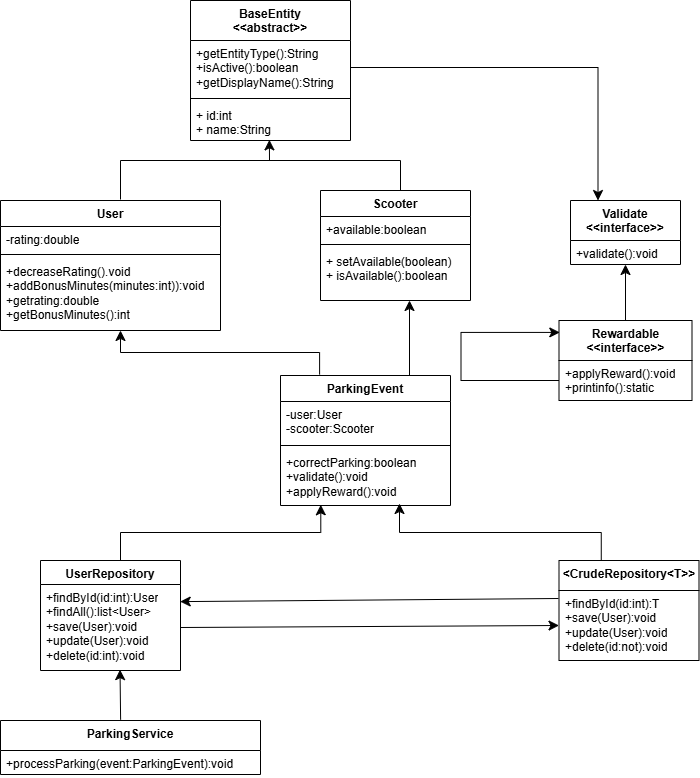

The diagram above was exported from draw.io. Its source (the exported page's mxGraphModel, read from the mxfile embedded in the PNG):
<mxGraphModel dx="982" dy="1353" grid="1" gridSize="10" guides="1" tooltips="1" connect="1" arrows="1" fold="1" page="1" pageScale="1" pageWidth="827" pageHeight="1169" math="0" shadow="0">
  <root>
    <mxCell id="0" />
    <mxCell id="1" parent="0" />
    <mxCell id="J_PlmCI9tZS7khDzRKRU-16" parent="1" style="swimlane;fontStyle=1;align=center;verticalAlign=top;childLayout=stackLayout;horizontal=1;startSize=40;horizontalStack=0;resizeParent=1;resizeParentMax=0;resizeLast=0;collapsible=1;marginBottom=0;whiteSpace=wrap;html=1;" value="BaseEntity&lt;div&gt;&amp;lt;&amp;lt;abstract&amp;gt;&amp;gt;&lt;br&gt;&lt;div&gt;&lt;br&gt;&lt;/div&gt;&lt;/div&gt;" vertex="1">
      <mxGeometry height="140" width="160" x="270" y="80" as="geometry" />
    </mxCell>
    <mxCell id="J_PlmCI9tZS7khDzRKRU-17" parent="J_PlmCI9tZS7khDzRKRU-16" style="text;strokeColor=none;fillColor=none;align=left;verticalAlign=top;spacingLeft=4;spacingRight=4;overflow=hidden;rotatable=0;points=[[0,0.5],[1,0.5]];portConstraint=eastwest;whiteSpace=wrap;html=1;" value="+getEntityType():String&lt;br&gt;+isActive():boolean&lt;br&gt;+getDisplayName():String" vertex="1">
      <mxGeometry height="54" width="160" y="40" as="geometry" />
    </mxCell>
    <mxCell id="J_PlmCI9tZS7khDzRKRU-18" parent="J_PlmCI9tZS7khDzRKRU-16" style="line;strokeWidth=1;fillColor=none;align=left;verticalAlign=middle;spacingTop=-1;spacingLeft=3;spacingRight=3;rotatable=0;labelPosition=right;points=[];portConstraint=eastwest;strokeColor=inherit;" value="" vertex="1">
      <mxGeometry height="8" width="160" y="94" as="geometry" />
    </mxCell>
    <mxCell id="J_PlmCI9tZS7khDzRKRU-19" parent="J_PlmCI9tZS7khDzRKRU-16" style="text;strokeColor=none;fillColor=none;align=left;verticalAlign=top;spacingLeft=4;spacingRight=4;overflow=hidden;rotatable=0;points=[[0,0.5],[1,0.5]];portConstraint=eastwest;whiteSpace=wrap;html=1;" value="&lt;span style=&quot;background-color: transparent;&quot;&gt;+ id:int&lt;/span&gt;&lt;div&gt;&lt;span style=&quot;white-space: normal;&quot;&gt;+ name:String&lt;/span&gt;&lt;/div&gt;" vertex="1">
      <mxGeometry height="38" width="160" y="102" as="geometry" />
    </mxCell>
    <mxCell id="4e6gjYkGaXVmRl4J2_v1-4" parent="1" style="swimlane;fontStyle=1;align=center;verticalAlign=top;childLayout=stackLayout;horizontal=1;startSize=26;horizontalStack=0;resizeParent=1;resizeParentMax=0;resizeLast=0;collapsible=1;marginBottom=0;whiteSpace=wrap;html=1;" value="Scooter" vertex="1">
      <mxGeometry height="110" width="150" x="400" y="270" as="geometry" />
    </mxCell>
    <mxCell id="4e6gjYkGaXVmRl4J2_v1-5" parent="4e6gjYkGaXVmRl4J2_v1-4" style="text;strokeColor=none;fillColor=none;align=left;verticalAlign=top;spacingLeft=4;spacingRight=4;overflow=hidden;rotatable=0;points=[[0,0.5],[1,0.5]];portConstraint=eastwest;whiteSpace=wrap;html=1;" value="+available:boolean" vertex="1">
      <mxGeometry height="24" width="150" y="26" as="geometry" />
    </mxCell>
    <mxCell id="4e6gjYkGaXVmRl4J2_v1-6" parent="4e6gjYkGaXVmRl4J2_v1-4" style="line;strokeWidth=1;fillColor=none;align=left;verticalAlign=middle;spacingTop=-1;spacingLeft=3;spacingRight=3;rotatable=0;labelPosition=right;points=[];portConstraint=eastwest;strokeColor=inherit;" value="" vertex="1">
      <mxGeometry height="8" width="150" y="50" as="geometry" />
    </mxCell>
    <mxCell id="4e6gjYkGaXVmRl4J2_v1-7" parent="4e6gjYkGaXVmRl4J2_v1-4" style="text;strokeColor=none;fillColor=none;align=left;verticalAlign=top;spacingLeft=4;spacingRight=4;overflow=hidden;rotatable=0;points=[[0,0.5],[1,0.5]];portConstraint=eastwest;whiteSpace=wrap;html=1;" value="&lt;span style=&quot;background-color: transparent;&quot;&gt;+ setAvailable(boolean)&lt;/span&gt;&lt;div&gt;&lt;span style=&quot;white-space: normal;&quot;&gt;+ isAvailable():boolean&lt;/span&gt;&lt;/div&gt;" vertex="1">
      <mxGeometry height="52" width="150" y="58" as="geometry" />
    </mxCell>
    <mxCell id="4e6gjYkGaXVmRl4J2_v1-8" parent="1" style="swimlane;fontStyle=1;align=center;verticalAlign=top;childLayout=stackLayout;horizontal=1;startSize=26;horizontalStack=0;resizeParent=1;resizeParentMax=0;resizeLast=0;collapsible=1;marginBottom=0;whiteSpace=wrap;html=1;" value="ParkingEvent" vertex="1">
      <mxGeometry height="130" width="170" x="360" y="455" as="geometry" />
    </mxCell>
    <mxCell id="4e6gjYkGaXVmRl4J2_v1-9" parent="4e6gjYkGaXVmRl4J2_v1-8" style="text;strokeColor=none;fillColor=none;align=left;verticalAlign=top;spacingLeft=4;spacingRight=4;overflow=hidden;rotatable=0;points=[[0,0.5],[1,0.5]];portConstraint=eastwest;whiteSpace=wrap;html=1;" value="-user:User&lt;div&gt;-scooter:Scooter&lt;/div&gt;" vertex="1">
      <mxGeometry height="40" width="170" y="26" as="geometry" />
    </mxCell>
    <mxCell id="4e6gjYkGaXVmRl4J2_v1-10" parent="4e6gjYkGaXVmRl4J2_v1-8" style="line;strokeWidth=1;fillColor=none;align=left;verticalAlign=middle;spacingTop=-1;spacingLeft=3;spacingRight=3;rotatable=0;labelPosition=right;points=[];portConstraint=eastwest;strokeColor=inherit;" value="" vertex="1">
      <mxGeometry height="8" width="170" y="66" as="geometry" />
    </mxCell>
    <mxCell id="4e6gjYkGaXVmRl4J2_v1-11" parent="4e6gjYkGaXVmRl4J2_v1-8" style="text;strokeColor=none;fillColor=none;align=left;verticalAlign=top;spacingLeft=4;spacingRight=4;overflow=hidden;rotatable=0;points=[[0,0.5],[1,0.5]];portConstraint=eastwest;whiteSpace=wrap;html=1;" value="+correctParking:boolean&lt;div&gt;+validate():void&lt;/div&gt;&lt;div&gt;+applyReward():void&lt;/div&gt;" vertex="1">
      <mxGeometry height="56" width="170" y="74" as="geometry" />
    </mxCell>
    <mxCell id="4e6gjYkGaXVmRl4J2_v1-12" parent="1" style="swimlane;fontStyle=1;align=center;verticalAlign=top;childLayout=stackLayout;horizontal=1;startSize=26;horizontalStack=0;resizeParent=1;resizeParentMax=0;resizeLast=0;collapsible=1;marginBottom=0;whiteSpace=wrap;html=1;" value="User" vertex="1">
      <mxGeometry height="130" width="220" x="80" y="280" as="geometry" />
    </mxCell>
    <mxCell id="4e6gjYkGaXVmRl4J2_v1-13" parent="4e6gjYkGaXVmRl4J2_v1-12" style="text;strokeColor=none;fillColor=none;align=left;verticalAlign=top;spacingLeft=4;spacingRight=4;overflow=hidden;rotatable=0;points=[[0,0.5],[1,0.5]];portConstraint=eastwest;whiteSpace=wrap;html=1;" value="-rating:double" vertex="1">
      <mxGeometry height="24" width="220" y="26" as="geometry" />
    </mxCell>
    <mxCell id="4e6gjYkGaXVmRl4J2_v1-14" parent="4e6gjYkGaXVmRl4J2_v1-12" style="line;strokeWidth=1;fillColor=none;align=left;verticalAlign=middle;spacingTop=-1;spacingLeft=3;spacingRight=3;rotatable=0;labelPosition=right;points=[];portConstraint=eastwest;strokeColor=inherit;" value="" vertex="1">
      <mxGeometry height="8" width="220" y="50" as="geometry" />
    </mxCell>
    <mxCell id="4e6gjYkGaXVmRl4J2_v1-15" parent="4e6gjYkGaXVmRl4J2_v1-12" style="text;strokeColor=none;fillColor=none;align=left;verticalAlign=top;spacingLeft=4;spacingRight=4;overflow=hidden;rotatable=0;points=[[0,0.5],[1,0.5]];portConstraint=eastwest;whiteSpace=wrap;html=1;" value="&lt;span style=&quot;background-color: transparent;&quot;&gt;+decreaseRating().void&lt;/span&gt;&lt;div&gt;&lt;span style=&quot;white-space: normal;&quot;&gt;+addBonusMinutes(minutes:int)):void&lt;/span&gt;&lt;/div&gt;&lt;div&gt;&lt;span style=&quot;white-space: normal;&quot;&gt;+getrating:double&lt;/span&gt;&lt;/div&gt;&lt;div&gt;&lt;span style=&quot;white-space: normal;&quot;&gt;+getBonusMinutes():int&lt;/span&gt;&lt;/div&gt;" vertex="1">
      <mxGeometry height="72" width="220" y="58" as="geometry" />
    </mxCell>
    <mxCell id="4e6gjYkGaXVmRl4J2_v1-16" parent="1" style="swimlane;fontStyle=1;align=center;verticalAlign=top;childLayout=stackLayout;horizontal=1;startSize=40;horizontalStack=0;resizeParent=1;resizeParentMax=0;resizeLast=0;collapsible=1;marginBottom=0;whiteSpace=wrap;html=1;" value="Validate&lt;div&gt;&amp;lt;&amp;lt;interface&amp;gt;&amp;gt;&lt;/div&gt;" vertex="1">
      <mxGeometry height="64" width="110" x="650" y="280" as="geometry" />
    </mxCell>
    <mxCell id="4e6gjYkGaXVmRl4J2_v1-17" parent="4e6gjYkGaXVmRl4J2_v1-16" style="text;strokeColor=none;fillColor=none;align=left;verticalAlign=top;spacingLeft=4;spacingRight=4;overflow=hidden;rotatable=0;points=[[0,0.5],[1,0.5]];portConstraint=eastwest;whiteSpace=wrap;html=1;" value="+validate():void" vertex="1">
      <mxGeometry height="24" width="110" y="40" as="geometry" />
    </mxCell>
    <mxCell id="4e6gjYkGaXVmRl4J2_v1-20" parent="1" style="swimlane;fontStyle=1;align=center;verticalAlign=top;childLayout=stackLayout;horizontal=1;startSize=30;horizontalStack=0;resizeParent=1;resizeParentMax=0;resizeLast=0;collapsible=1;marginBottom=0;whiteSpace=wrap;html=1;" value="ParkingService" vertex="1">
      <mxGeometry height="54" width="260" x="80" y="800" as="geometry" />
    </mxCell>
    <mxCell id="4e6gjYkGaXVmRl4J2_v1-21" parent="4e6gjYkGaXVmRl4J2_v1-20" style="text;strokeColor=none;fillColor=none;align=left;verticalAlign=top;spacingLeft=4;spacingRight=4;overflow=hidden;rotatable=0;points=[[0,0.5],[1,0.5]];portConstraint=eastwest;whiteSpace=wrap;html=1;" value="+processParking(event:ParkingEvent):void" vertex="1">
      <mxGeometry height="24" width="260" y="30" as="geometry" />
    </mxCell>
    <mxCell id="4e6gjYkGaXVmRl4J2_v1-22" parent="1" style="swimlane;fontStyle=1;align=center;verticalAlign=top;childLayout=stackLayout;horizontal=1;startSize=30;horizontalStack=0;resizeParent=1;resizeParentMax=0;resizeLast=0;collapsible=1;marginBottom=0;whiteSpace=wrap;html=1;" value="&amp;lt;CrudeRepository&amp;lt;T&amp;gt;&amp;gt;" vertex="1">
      <mxGeometry height="100" width="140" x="638.5" y="640" as="geometry" />
    </mxCell>
    <mxCell id="4e6gjYkGaXVmRl4J2_v1-23" parent="4e6gjYkGaXVmRl4J2_v1-22" style="text;strokeColor=none;fillColor=none;align=left;verticalAlign=top;spacingLeft=4;spacingRight=4;overflow=hidden;rotatable=0;points=[[0,0.5],[1,0.5]];portConstraint=eastwest;whiteSpace=wrap;html=1;" value="+findById(id:int):T&lt;div&gt;+save(User):void&lt;/div&gt;&lt;div&gt;+update(User):void&lt;/div&gt;&lt;div&gt;+delete(id:not):void&lt;/div&gt;" vertex="1">
      <mxGeometry height="70" width="140" y="30" as="geometry" />
    </mxCell>
    <mxCell id="4e6gjYkGaXVmRl4J2_v1-24" parent="1" style="swimlane;fontStyle=1;align=center;verticalAlign=top;childLayout=stackLayout;horizontal=1;startSize=24;horizontalStack=0;resizeParent=1;resizeParentMax=0;resizeLast=0;collapsible=1;marginBottom=0;whiteSpace=wrap;html=1;" value="UserRepository" vertex="1">
      <mxGeometry height="110" width="140" x="120" y="640" as="geometry" />
    </mxCell>
    <mxCell id="4e6gjYkGaXVmRl4J2_v1-25" parent="4e6gjYkGaXVmRl4J2_v1-24" style="text;strokeColor=none;fillColor=none;align=left;verticalAlign=top;spacingLeft=4;spacingRight=4;overflow=hidden;rotatable=0;points=[[0,0.5],[1,0.5]];portConstraint=eastwest;whiteSpace=wrap;html=1;" value="+findById(id:int):User&lt;div&gt;+findAll():list&amp;lt;User&amp;gt;&lt;/div&gt;&lt;div&gt;+save(User):void&lt;/div&gt;&lt;div&gt;+update(User):void&lt;/div&gt;&lt;div&gt;+delete(id:int):void&lt;/div&gt;" vertex="1">
      <mxGeometry height="86" width="140" y="24" as="geometry" />
    </mxCell>
    <mxCell id="4e6gjYkGaXVmRl4J2_v1-49" edge="1" parent="1" source="4e6gjYkGaXVmRl4J2_v1-26" style="edgeStyle=none;curved=1;rounded=0;orthogonalLoop=1;jettySize=auto;html=1;exitX=0.5;exitY=0;exitDx=0;exitDy=0;fontSize=12;startSize=8;endSize=8;" target="4e6gjYkGaXVmRl4J2_v1-17">
      <mxGeometry relative="1" as="geometry" />
    </mxCell>
    <mxCell id="4e6gjYkGaXVmRl4J2_v1-26" parent="1" style="swimlane;fontStyle=1;align=center;verticalAlign=top;childLayout=stackLayout;horizontal=1;startSize=40;horizontalStack=0;resizeParent=1;resizeParentMax=0;resizeLast=0;collapsible=1;marginBottom=0;whiteSpace=wrap;html=1;" value="Rewardable&lt;div&gt;&amp;lt;&amp;lt;interface&amp;gt;&amp;gt;&lt;/div&gt;" vertex="1">
      <mxGeometry height="80" width="133" x="638.5" y="400" as="geometry" />
    </mxCell>
    <mxCell id="4e6gjYkGaXVmRl4J2_v1-27" parent="4e6gjYkGaXVmRl4J2_v1-26" style="text;strokeColor=none;fillColor=none;align=left;verticalAlign=top;spacingLeft=4;spacingRight=4;overflow=hidden;rotatable=0;points=[[0,0.5],[1,0.5]];portConstraint=eastwest;whiteSpace=wrap;html=1;" value="+applyReward():void&lt;div&gt;+printinfo():static&lt;/div&gt;" vertex="1">
      <mxGeometry height="40" width="133" y="40" as="geometry" />
    </mxCell>
    <mxCell id="4e6gjYkGaXVmRl4J2_v1-47" edge="1" parent="4e6gjYkGaXVmRl4J2_v1-26" source="4e6gjYkGaXVmRl4J2_v1-27" style="edgeStyle=elbowEdgeStyle;elbow=horizontal;endArrow=classic;html=1;curved=0;rounded=0;endSize=8;startSize=8;fontSize=12;entryX=0.006;entryY=0.149;entryDx=0;entryDy=0;entryPerimeter=0;exitX=0;exitY=0.5;exitDx=0;exitDy=0;" target="4e6gjYkGaXVmRl4J2_v1-26" value="">
      <mxGeometry height="50" relative="1" width="50" as="geometry">
        <Array as="points">
          <mxPoint x="-98" y="70" />
        </Array>
        <mxPoint x="-108.5" y="65" as="sourcePoint" />
        <mxPoint x="-58.5" y="15" as="targetPoint" />
      </mxGeometry>
    </mxCell>
    <mxCell id="4e6gjYkGaXVmRl4J2_v1-42" edge="1" parent="1" style="edgeStyle=elbowEdgeStyle;elbow=vertical;endArrow=classic;html=1;curved=0;rounded=0;endSize=8;startSize=8;fontSize=12;entryX=0.237;entryY=0.987;entryDx=0;entryDy=0;entryPerimeter=0;" target="4e6gjYkGaXVmRl4J2_v1-11" value="">
      <mxGeometry height="50" relative="1" width="50" as="geometry">
        <mxPoint x="200" y="640" as="sourcePoint" />
        <mxPoint x="250" y="590" as="targetPoint" />
      </mxGeometry>
    </mxCell>
    <mxCell id="4e6gjYkGaXVmRl4J2_v1-43" edge="1" parent="1" style="edgeStyle=elbowEdgeStyle;elbow=vertical;endArrow=classic;html=1;curved=0;rounded=0;endSize=8;startSize=8;fontSize=12;exitX=0.309;exitY=0.018;exitDx=0;exitDy=0;exitPerimeter=0;" value="">
      <mxGeometry height="50" relative="1" width="50" as="geometry">
        <mxPoint x="680.76" y="639.8000000000002" as="sourcePoint" />
        <mxPoint x="479" y="583" as="targetPoint" />
      </mxGeometry>
    </mxCell>
    <mxCell id="4e6gjYkGaXVmRl4J2_v1-44" edge="1" parent="1" style="endArrow=classic;html=1;rounded=0;fontSize=12;startSize=8;endSize=8;curved=1;entryX=0.998;entryY=0.199;entryDx=0;entryDy=0;entryPerimeter=0;" target="4e6gjYkGaXVmRl4J2_v1-25" value="">
      <mxGeometry height="50" relative="1" width="50" as="geometry">
        <mxPoint x="638" y="678" as="sourcePoint" />
        <mxPoint x="259.4000000000001" y="681.8020000000001" as="targetPoint" />
      </mxGeometry>
    </mxCell>
    <mxCell id="4e6gjYkGaXVmRl4J2_v1-45" edge="1" parent="1" source="4e6gjYkGaXVmRl4J2_v1-25" style="endArrow=classic;html=1;rounded=0;fontSize=12;startSize=8;endSize=8;curved=1;entryX=0;entryY=0.5;entryDx=0;entryDy=0;exitX=1;exitY=0.5;exitDx=0;exitDy=0;" target="4e6gjYkGaXVmRl4J2_v1-23" value="">
      <mxGeometry height="50" relative="1" width="50" as="geometry">
        <mxPoint x="648" y="688" as="sourcePoint" />
        <mxPoint x="270" y="691" as="targetPoint" />
      </mxGeometry>
    </mxCell>
    <mxCell id="4e6gjYkGaXVmRl4J2_v1-46" edge="1" parent="1" source="4e6gjYkGaXVmRl4J2_v1-20" style="endArrow=classic;html=1;rounded=0;fontSize=12;startSize=8;endSize=8;curved=1;entryX=0.568;entryY=0.99;entryDx=0;entryDy=0;entryPerimeter=0;exitX=0.462;exitY=-0.014;exitDx=0;exitDy=0;exitPerimeter=0;" target="4e6gjYkGaXVmRl4J2_v1-25" value="">
      <mxGeometry height="50" relative="1" width="50" as="geometry">
        <mxPoint x="200" y="798" as="sourcePoint" />
        <mxPoint x="200" y="780" as="targetPoint" />
      </mxGeometry>
    </mxCell>
    <mxCell id="4e6gjYkGaXVmRl4J2_v1-50" edge="1" parent="1" source="J_PlmCI9tZS7khDzRKRU-17" style="edgeStyle=segmentEdgeStyle;endArrow=classic;html=1;curved=0;rounded=0;endSize=8;startSize=8;fontSize=12;entryX=0.25;entryY=0;entryDx=0;entryDy=0;exitX=1;exitY=0.5;exitDx=0;exitDy=0;" target="4e6gjYkGaXVmRl4J2_v1-16" value="">
      <mxGeometry height="50" relative="1" width="50" as="geometry">
        <mxPoint x="520" y="320" as="sourcePoint" />
        <mxPoint x="570" y="270" as="targetPoint" />
      </mxGeometry>
    </mxCell>
    <mxCell id="4e6gjYkGaXVmRl4J2_v1-53" edge="1" parent="1" style="endArrow=none;html=1;rounded=0;fontSize=12;startSize=8;endSize=8;curved=1;" value="">
      <mxGeometry height="50" relative="1" width="50" as="geometry">
        <mxPoint x="200" y="279" as="sourcePoint" />
        <mxPoint x="200" y="240" as="targetPoint" />
      </mxGeometry>
    </mxCell>
    <mxCell id="4e6gjYkGaXVmRl4J2_v1-54" edge="1" parent="1" style="endArrow=none;html=1;rounded=0;fontSize=12;startSize=8;endSize=8;curved=1;" value="">
      <mxGeometry height="50" relative="1" width="50" as="geometry">
        <mxPoint x="480" y="270" as="sourcePoint" />
        <mxPoint x="480" y="240" as="targetPoint" />
      </mxGeometry>
    </mxCell>
    <mxCell id="4e6gjYkGaXVmRl4J2_v1-55" edge="1" parent="1" style="endArrow=none;html=1;rounded=0;fontSize=12;startSize=8;endSize=8;curved=1;" value="">
      <mxGeometry height="50" relative="1" width="50" as="geometry">
        <mxPoint x="200" y="240" as="sourcePoint" />
        <mxPoint x="480" y="240" as="targetPoint" />
      </mxGeometry>
    </mxCell>
    <mxCell id="4e6gjYkGaXVmRl4J2_v1-56" edge="1" parent="1" style="endArrow=classic;html=1;rounded=0;fontSize=12;startSize=8;endSize=8;curved=1;entryX=0.493;entryY=0.983;entryDx=0;entryDy=0;entryPerimeter=0;" target="J_PlmCI9tZS7khDzRKRU-19" value="">
      <mxGeometry height="50" relative="1" width="50" as="geometry">
        <mxPoint x="349" y="240" as="sourcePoint" />
        <mxPoint x="420" y="250" as="targetPoint" />
      </mxGeometry>
    </mxCell>
    <mxCell id="4e6gjYkGaXVmRl4J2_v1-57" edge="1" parent="1" style="edgeStyle=none;curved=1;rounded=0;orthogonalLoop=1;jettySize=auto;html=1;fontSize=12;startSize=8;endSize=8;">
      <mxGeometry relative="1" as="geometry">
        <mxPoint x="489" y="455" as="sourcePoint" />
        <mxPoint x="489" y="380" as="targetPoint" />
      </mxGeometry>
    </mxCell>
    <mxCell id="4e6gjYkGaXVmRl4J2_v1-58" edge="1" parent="1" source="4e6gjYkGaXVmRl4J2_v1-8" style="edgeStyle=elbowEdgeStyle;elbow=vertical;endArrow=classic;html=1;curved=0;rounded=0;endSize=8;startSize=8;fontSize=12;exitX=0.23;exitY=-0.007;exitDx=0;exitDy=0;exitPerimeter=0;" value="">
      <mxGeometry height="50" relative="1" width="50" as="geometry">
        <mxPoint x="400" y="450" as="sourcePoint" />
        <mxPoint x="200" y="410" as="targetPoint" />
      </mxGeometry>
    </mxCell>
  </root>
</mxGraphModel>